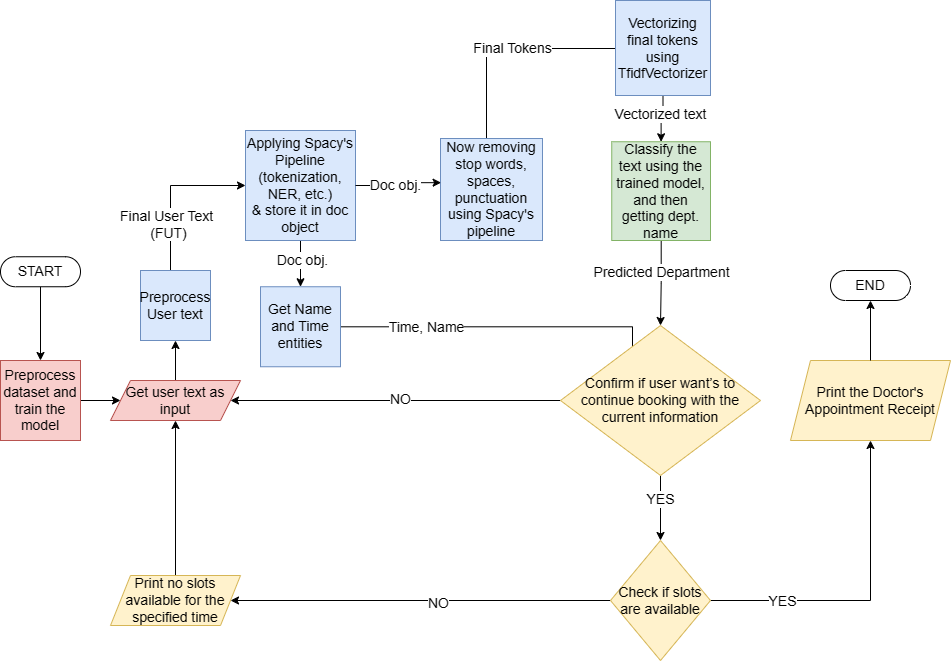

The diagram above was exported from draw.io. Its source (the exported page's mxGraphModel, read from the mxfile embedded in the PNG):
<mxGraphModel dx="1510" dy="1123" grid="1" gridSize="10" guides="1" tooltips="1" connect="1" arrows="1" fold="1" page="1" pageScale="1" pageWidth="350" pageHeight="350" math="0" shadow="0">
  <root>
    <mxCell id="0" />
    <mxCell id="1" parent="0" />
    <mxCell id="dTC-a_TBTUMV0dxDT_bO-8" style="edgeStyle=orthogonalEdgeStyle;rounded=0;orthogonalLoop=1;jettySize=auto;html=1;exitX=1;exitY=0.5;exitDx=0;exitDy=0;fontSize=14;" edge="1" parent="1" source="dTC-a_TBTUMV0dxDT_bO-1" target="dTC-a_TBTUMV0dxDT_bO-4">
      <mxGeometry relative="1" as="geometry" />
    </mxCell>
    <mxCell id="dTC-a_TBTUMV0dxDT_bO-1" value="&lt;font style=&quot;font-size: 14px;&quot;&gt;Preprocess dataset and train the model&lt;/font&gt;" style="whiteSpace=wrap;html=1;aspect=fixed;fillColor=#f8cecc;strokeColor=#b85450;fontSize=14;" vertex="1" parent="1">
      <mxGeometry x="70" y="30" width="80" height="80" as="geometry" />
    </mxCell>
    <mxCell id="dTC-a_TBTUMV0dxDT_bO-7" style="edgeStyle=orthogonalEdgeStyle;rounded=0;orthogonalLoop=1;jettySize=auto;html=1;entryX=0.5;entryY=0;entryDx=0;entryDy=0;fontSize=14;" edge="1" parent="1" source="dTC-a_TBTUMV0dxDT_bO-2" target="dTC-a_TBTUMV0dxDT_bO-1">
      <mxGeometry relative="1" as="geometry" />
    </mxCell>
    <mxCell id="dTC-a_TBTUMV0dxDT_bO-2" value="&lt;font style=&quot;font-size: 14px;&quot;&gt;START&lt;/font&gt;" style="html=1;dashed=0;whiteSpace=wrap;shape=mxgraph.dfd.start;fontSize=14;" vertex="1" parent="1">
      <mxGeometry x="70" y="-73.75" width="80" height="30" as="geometry" />
    </mxCell>
    <mxCell id="dTC-a_TBTUMV0dxDT_bO-3" value="END" style="html=1;dashed=0;whiteSpace=wrap;shape=mxgraph.dfd.start;fontSize=14;" vertex="1" parent="1">
      <mxGeometry x="900" y="-60" width="80" height="30" as="geometry" />
    </mxCell>
    <mxCell id="dTC-a_TBTUMV0dxDT_bO-61" style="edgeStyle=orthogonalEdgeStyle;rounded=0;orthogonalLoop=1;jettySize=auto;html=1;entryX=0.5;entryY=1;entryDx=0;entryDy=0;fontSize=14;" edge="1" parent="1" source="dTC-a_TBTUMV0dxDT_bO-4" target="dTC-a_TBTUMV0dxDT_bO-10">
      <mxGeometry relative="1" as="geometry" />
    </mxCell>
    <mxCell id="dTC-a_TBTUMV0dxDT_bO-4" value="Get user text as input" style="shape=parallelogram;perimeter=parallelogramPerimeter;whiteSpace=wrap;html=1;fixedSize=1;fillColor=#f8cecc;strokeColor=#b85450;fontSize=14;" vertex="1" parent="1">
      <mxGeometry x="180" y="50" width="130" height="40" as="geometry" />
    </mxCell>
    <mxCell id="dTC-a_TBTUMV0dxDT_bO-63" style="edgeStyle=orthogonalEdgeStyle;rounded=0;orthogonalLoop=1;jettySize=auto;html=1;entryX=0;entryY=0.5;entryDx=0;entryDy=0;fontSize=14;" edge="1" parent="1" source="dTC-a_TBTUMV0dxDT_bO-10" target="dTC-a_TBTUMV0dxDT_bO-47">
      <mxGeometry relative="1" as="geometry">
        <Array as="points">
          <mxPoint x="240" y="-145" />
        </Array>
      </mxGeometry>
    </mxCell>
    <mxCell id="dTC-a_TBTUMV0dxDT_bO-64" value="Final User Text&amp;nbsp;&lt;br style=&quot;border-color: var(--border-color); font-size: 14px;&quot;&gt;&lt;span style=&quot;font-size: 14px;&quot;&gt;(FUT)&lt;/span&gt;" style="edgeLabel;html=1;align=center;verticalAlign=middle;resizable=0;points=[];fontSize=14;" vertex="1" connectable="0" parent="dTC-a_TBTUMV0dxDT_bO-63">
      <mxGeometry x="-0.4148" y="3" relative="1" as="geometry">
        <mxPoint as="offset" />
      </mxGeometry>
    </mxCell>
    <mxCell id="dTC-a_TBTUMV0dxDT_bO-10" value="Preprocess User text" style="whiteSpace=wrap;html=1;aspect=fixed;fillColor=#dae8fc;strokeColor=#6c8ebf;fontSize=14;" vertex="1" parent="1">
      <mxGeometry x="210" y="-60" width="70" height="70" as="geometry" />
    </mxCell>
    <mxCell id="dTC-a_TBTUMV0dxDT_bO-21" style="edgeStyle=orthogonalEdgeStyle;rounded=0;orthogonalLoop=1;jettySize=auto;html=1;entryX=0.5;entryY=0;entryDx=0;entryDy=0;fontSize=14;" edge="1" parent="1" source="dTC-a_TBTUMV0dxDT_bO-14" target="dTC-a_TBTUMV0dxDT_bO-20">
      <mxGeometry relative="1" as="geometry" />
    </mxCell>
    <mxCell id="dTC-a_TBTUMV0dxDT_bO-23" value="Predicted Department" style="edgeLabel;html=1;align=center;verticalAlign=middle;resizable=0;points=[];fontSize=14;" vertex="1" connectable="0" parent="dTC-a_TBTUMV0dxDT_bO-21">
      <mxGeometry x="-0.2696" relative="1" as="geometry">
        <mxPoint as="offset" />
      </mxGeometry>
    </mxCell>
    <mxCell id="dTC-a_TBTUMV0dxDT_bO-14" value="Classify the text using the trained model, and then getting dept. name" style="whiteSpace=wrap;html=1;aspect=fixed;fillColor=#d5e8d4;strokeColor=#82b366;fontSize=14;" vertex="1" parent="1">
      <mxGeometry x="681.25" y="-188.75" width="98.75" height="98.75" as="geometry" />
    </mxCell>
    <mxCell id="dTC-a_TBTUMV0dxDT_bO-42" style="edgeStyle=orthogonalEdgeStyle;rounded=0;orthogonalLoop=1;jettySize=auto;html=1;entryX=0;entryY=0;entryDx=0;entryDy=0;fontSize=14;" edge="1" parent="1" source="dTC-a_TBTUMV0dxDT_bO-15" target="dTC-a_TBTUMV0dxDT_bO-20">
      <mxGeometry relative="1" as="geometry">
        <Array as="points">
          <mxPoint x="702" y="-4" />
        </Array>
      </mxGeometry>
    </mxCell>
    <mxCell id="dTC-a_TBTUMV0dxDT_bO-43" value="Time, Name" style="edgeLabel;html=1;align=center;verticalAlign=middle;resizable=0;points=[];fontSize=14;" vertex="1" connectable="0" parent="dTC-a_TBTUMV0dxDT_bO-42">
      <mxGeometry x="-0.5167" relative="1" as="geometry">
        <mxPoint as="offset" />
      </mxGeometry>
    </mxCell>
    <mxCell id="dTC-a_TBTUMV0dxDT_bO-15" value="Get Name and Time entities" style="whiteSpace=wrap;html=1;aspect=fixed;fillColor=#dae8fc;strokeColor=#6c8ebf;fontSize=14;" vertex="1" parent="1">
      <mxGeometry x="330" y="-43.75" width="80" height="80" as="geometry" />
    </mxCell>
    <mxCell id="dTC-a_TBTUMV0dxDT_bO-45" style="edgeStyle=orthogonalEdgeStyle;rounded=0;orthogonalLoop=1;jettySize=auto;html=1;fontSize=14;entryX=0;entryY=0.5;entryDx=0;entryDy=0;" edge="1" parent="1" source="dTC-a_TBTUMV0dxDT_bO-16" target="dTC-a_TBTUMV0dxDT_bO-34">
      <mxGeometry relative="1" as="geometry">
        <mxPoint x="700" y="-330" as="targetPoint" />
        <Array as="points">
          <mxPoint x="556" y="-282" />
          <mxPoint x="692" y="-282" />
        </Array>
      </mxGeometry>
    </mxCell>
    <mxCell id="dTC-a_TBTUMV0dxDT_bO-46" value="Final Tokens" style="edgeLabel;html=1;align=center;verticalAlign=middle;resizable=0;points=[];fontSize=14;" vertex="1" connectable="0" parent="dTC-a_TBTUMV0dxDT_bO-45">
      <mxGeometry x="-0.0095" y="1" relative="1" as="geometry">
        <mxPoint as="offset" />
      </mxGeometry>
    </mxCell>
    <mxCell id="dTC-a_TBTUMV0dxDT_bO-16" value="Now removing stop words, spaces, punctuation using Spacy's pipeline" style="whiteSpace=wrap;html=1;aspect=fixed;fillColor=#dae8fc;strokeColor=#6c8ebf;fontSize=14;" vertex="1" parent="1">
      <mxGeometry x="510" y="-192" width="102" height="102" as="geometry" />
    </mxCell>
    <mxCell id="dTC-a_TBTUMV0dxDT_bO-22" style="edgeStyle=orthogonalEdgeStyle;rounded=0;orthogonalLoop=1;jettySize=auto;html=1;exitX=0;exitY=0.5;exitDx=0;exitDy=0;fontSize=14;" edge="1" parent="1" source="dTC-a_TBTUMV0dxDT_bO-20" target="dTC-a_TBTUMV0dxDT_bO-4">
      <mxGeometry relative="1" as="geometry" />
    </mxCell>
    <mxCell id="dTC-a_TBTUMV0dxDT_bO-24" value="NO" style="edgeLabel;html=1;align=center;verticalAlign=middle;resizable=0;points=[];fontSize=14;" vertex="1" connectable="0" parent="dTC-a_TBTUMV0dxDT_bO-22">
      <mxGeometry x="-0.0237" y="-2" relative="1" as="geometry">
        <mxPoint as="offset" />
      </mxGeometry>
    </mxCell>
    <mxCell id="dTC-a_TBTUMV0dxDT_bO-26" style="edgeStyle=orthogonalEdgeStyle;rounded=0;orthogonalLoop=1;jettySize=auto;html=1;exitX=0.5;exitY=1;exitDx=0;exitDy=0;entryX=0.5;entryY=0;entryDx=0;entryDy=0;fontSize=14;" edge="1" parent="1" source="dTC-a_TBTUMV0dxDT_bO-20" target="dTC-a_TBTUMV0dxDT_bO-25">
      <mxGeometry relative="1" as="geometry" />
    </mxCell>
    <mxCell id="dTC-a_TBTUMV0dxDT_bO-27" value="YES" style="edgeLabel;html=1;align=center;verticalAlign=middle;resizable=0;points=[];fontSize=14;" vertex="1" connectable="0" parent="dTC-a_TBTUMV0dxDT_bO-26">
      <mxGeometry x="-0.2817" y="-1" relative="1" as="geometry">
        <mxPoint as="offset" />
      </mxGeometry>
    </mxCell>
    <mxCell id="dTC-a_TBTUMV0dxDT_bO-20" value="Confirm if user want’s to continue booking with the current information" style="rhombus;whiteSpace=wrap;html=1;fillColor=#fff2cc;strokeColor=#d6b656;fontSize=14;" vertex="1" parent="1">
      <mxGeometry x="630" y="-5" width="200" height="150" as="geometry" />
    </mxCell>
    <mxCell id="dTC-a_TBTUMV0dxDT_bO-31" style="edgeStyle=orthogonalEdgeStyle;rounded=0;orthogonalLoop=1;jettySize=auto;html=1;entryX=1;entryY=0.5;entryDx=0;entryDy=0;fontSize=14;" edge="1" parent="1" source="dTC-a_TBTUMV0dxDT_bO-25" target="dTC-a_TBTUMV0dxDT_bO-29">
      <mxGeometry relative="1" as="geometry" />
    </mxCell>
    <mxCell id="dTC-a_TBTUMV0dxDT_bO-33" value="NO" style="edgeLabel;html=1;align=center;verticalAlign=middle;resizable=0;points=[];fontSize=14;" vertex="1" connectable="0" parent="dTC-a_TBTUMV0dxDT_bO-31">
      <mxGeometry x="-0.0894" y="2" relative="1" as="geometry">
        <mxPoint as="offset" />
      </mxGeometry>
    </mxCell>
    <mxCell id="dTC-a_TBTUMV0dxDT_bO-57" style="edgeStyle=orthogonalEdgeStyle;rounded=0;orthogonalLoop=1;jettySize=auto;html=1;fontSize=14;" edge="1" parent="1" source="dTC-a_TBTUMV0dxDT_bO-25" target="dTC-a_TBTUMV0dxDT_bO-56">
      <mxGeometry relative="1" as="geometry" />
    </mxCell>
    <mxCell id="dTC-a_TBTUMV0dxDT_bO-59" value="YES" style="edgeLabel;html=1;align=center;verticalAlign=middle;resizable=0;points=[];fontSize=14;" vertex="1" connectable="0" parent="dTC-a_TBTUMV0dxDT_bO-57">
      <mxGeometry x="-0.557" relative="1" as="geometry">
        <mxPoint as="offset" />
      </mxGeometry>
    </mxCell>
    <mxCell id="dTC-a_TBTUMV0dxDT_bO-25" value="Check if slots are available" style="rhombus;whiteSpace=wrap;html=1;fillColor=#fff2cc;strokeColor=#d6b656;fontSize=14;" vertex="1" parent="1">
      <mxGeometry x="680" y="210" width="100" height="120" as="geometry" />
    </mxCell>
    <mxCell id="dTC-a_TBTUMV0dxDT_bO-62" style="edgeStyle=orthogonalEdgeStyle;rounded=0;orthogonalLoop=1;jettySize=auto;html=1;entryX=0.5;entryY=1;entryDx=0;entryDy=0;fontSize=14;" edge="1" parent="1" source="dTC-a_TBTUMV0dxDT_bO-29" target="dTC-a_TBTUMV0dxDT_bO-4">
      <mxGeometry relative="1" as="geometry" />
    </mxCell>
    <mxCell id="dTC-a_TBTUMV0dxDT_bO-29" value="Print no slots available for the specified time" style="shape=parallelogram;perimeter=parallelogramPerimeter;whiteSpace=wrap;html=1;fixedSize=1;fillColor=#fff2cc;strokeColor=#d6b656;fontSize=14;" vertex="1" parent="1">
      <mxGeometry x="180" y="245" width="130" height="50" as="geometry" />
    </mxCell>
    <mxCell id="dTC-a_TBTUMV0dxDT_bO-37" style="edgeStyle=orthogonalEdgeStyle;rounded=0;orthogonalLoop=1;jettySize=auto;html=1;entryX=0.5;entryY=0;entryDx=0;entryDy=0;fontSize=14;" edge="1" parent="1" source="dTC-a_TBTUMV0dxDT_bO-34" target="dTC-a_TBTUMV0dxDT_bO-14">
      <mxGeometry relative="1" as="geometry" />
    </mxCell>
    <mxCell id="dTC-a_TBTUMV0dxDT_bO-38" value="Vectorized text" style="edgeLabel;html=1;align=center;verticalAlign=middle;resizable=0;points=[];fontSize=14;" vertex="1" connectable="0" parent="dTC-a_TBTUMV0dxDT_bO-37">
      <mxGeometry x="-0.2605" y="-3" relative="1" as="geometry">
        <mxPoint as="offset" />
      </mxGeometry>
    </mxCell>
    <mxCell id="dTC-a_TBTUMV0dxDT_bO-34" value="Vectorizing final tokens using TfidfVectorizer" style="whiteSpace=wrap;html=1;aspect=fixed;fillColor=#dae8fc;strokeColor=#6c8ebf;fontSize=14;" vertex="1" parent="1">
      <mxGeometry x="685" y="-330" width="95" height="95" as="geometry" />
    </mxCell>
    <mxCell id="dTC-a_TBTUMV0dxDT_bO-53" style="edgeStyle=orthogonalEdgeStyle;rounded=0;orthogonalLoop=1;jettySize=auto;html=1;entryX=0.5;entryY=0;entryDx=0;entryDy=0;fontSize=14;" edge="1" parent="1" source="dTC-a_TBTUMV0dxDT_bO-47" target="dTC-a_TBTUMV0dxDT_bO-15">
      <mxGeometry relative="1" as="geometry" />
    </mxCell>
    <mxCell id="dTC-a_TBTUMV0dxDT_bO-54" value="Doc obj." style="edgeLabel;html=1;align=center;verticalAlign=middle;resizable=0;points=[];fontSize=14;" vertex="1" connectable="0" parent="dTC-a_TBTUMV0dxDT_bO-53">
      <mxGeometry x="-0.187" y="1" relative="1" as="geometry">
        <mxPoint as="offset" />
      </mxGeometry>
    </mxCell>
    <mxCell id="dTC-a_TBTUMV0dxDT_bO-47" value="Applying Spacy's Pipeline (tokenization, NER, etc.)&lt;br style=&quot;font-size: 14px;&quot;&gt;&amp;amp; store it in doc object" style="whiteSpace=wrap;html=1;aspect=fixed;fillColor=#dae8fc;strokeColor=#6c8ebf;fontSize=14;" vertex="1" parent="1">
      <mxGeometry x="315" y="-200" width="110" height="110" as="geometry" />
    </mxCell>
    <mxCell id="dTC-a_TBTUMV0dxDT_bO-51" style="edgeStyle=orthogonalEdgeStyle;rounded=0;orthogonalLoop=1;jettySize=auto;html=1;entryX=0.006;entryY=0.433;entryDx=0;entryDy=0;entryPerimeter=0;fontSize=14;" edge="1" parent="1" source="dTC-a_TBTUMV0dxDT_bO-47" target="dTC-a_TBTUMV0dxDT_bO-16">
      <mxGeometry relative="1" as="geometry" />
    </mxCell>
    <mxCell id="dTC-a_TBTUMV0dxDT_bO-52" value="Doc obj." style="edgeLabel;html=1;align=center;verticalAlign=middle;resizable=0;points=[];fontSize=14;" vertex="1" connectable="0" parent="dTC-a_TBTUMV0dxDT_bO-51">
      <mxGeometry x="-0.1188" y="1" relative="1" as="geometry">
        <mxPoint as="offset" />
      </mxGeometry>
    </mxCell>
    <mxCell id="dTC-a_TBTUMV0dxDT_bO-56" value="Print the Doctor's Appointment Receipt" style="shape=parallelogram;perimeter=parallelogramPerimeter;whiteSpace=wrap;html=1;fixedSize=1;fillColor=#fff2cc;strokeColor=#d6b656;fontSize=14;" vertex="1" parent="1">
      <mxGeometry x="860" y="30" width="160" height="80" as="geometry" />
    </mxCell>
    <mxCell id="dTC-a_TBTUMV0dxDT_bO-60" style="edgeStyle=orthogonalEdgeStyle;rounded=0;orthogonalLoop=1;jettySize=auto;html=1;entryX=0.5;entryY=0.5;entryDx=0;entryDy=15;entryPerimeter=0;fontSize=14;" edge="1" parent="1" source="dTC-a_TBTUMV0dxDT_bO-56" target="dTC-a_TBTUMV0dxDT_bO-3">
      <mxGeometry relative="1" as="geometry" />
    </mxCell>
  </root>
</mxGraphModel>